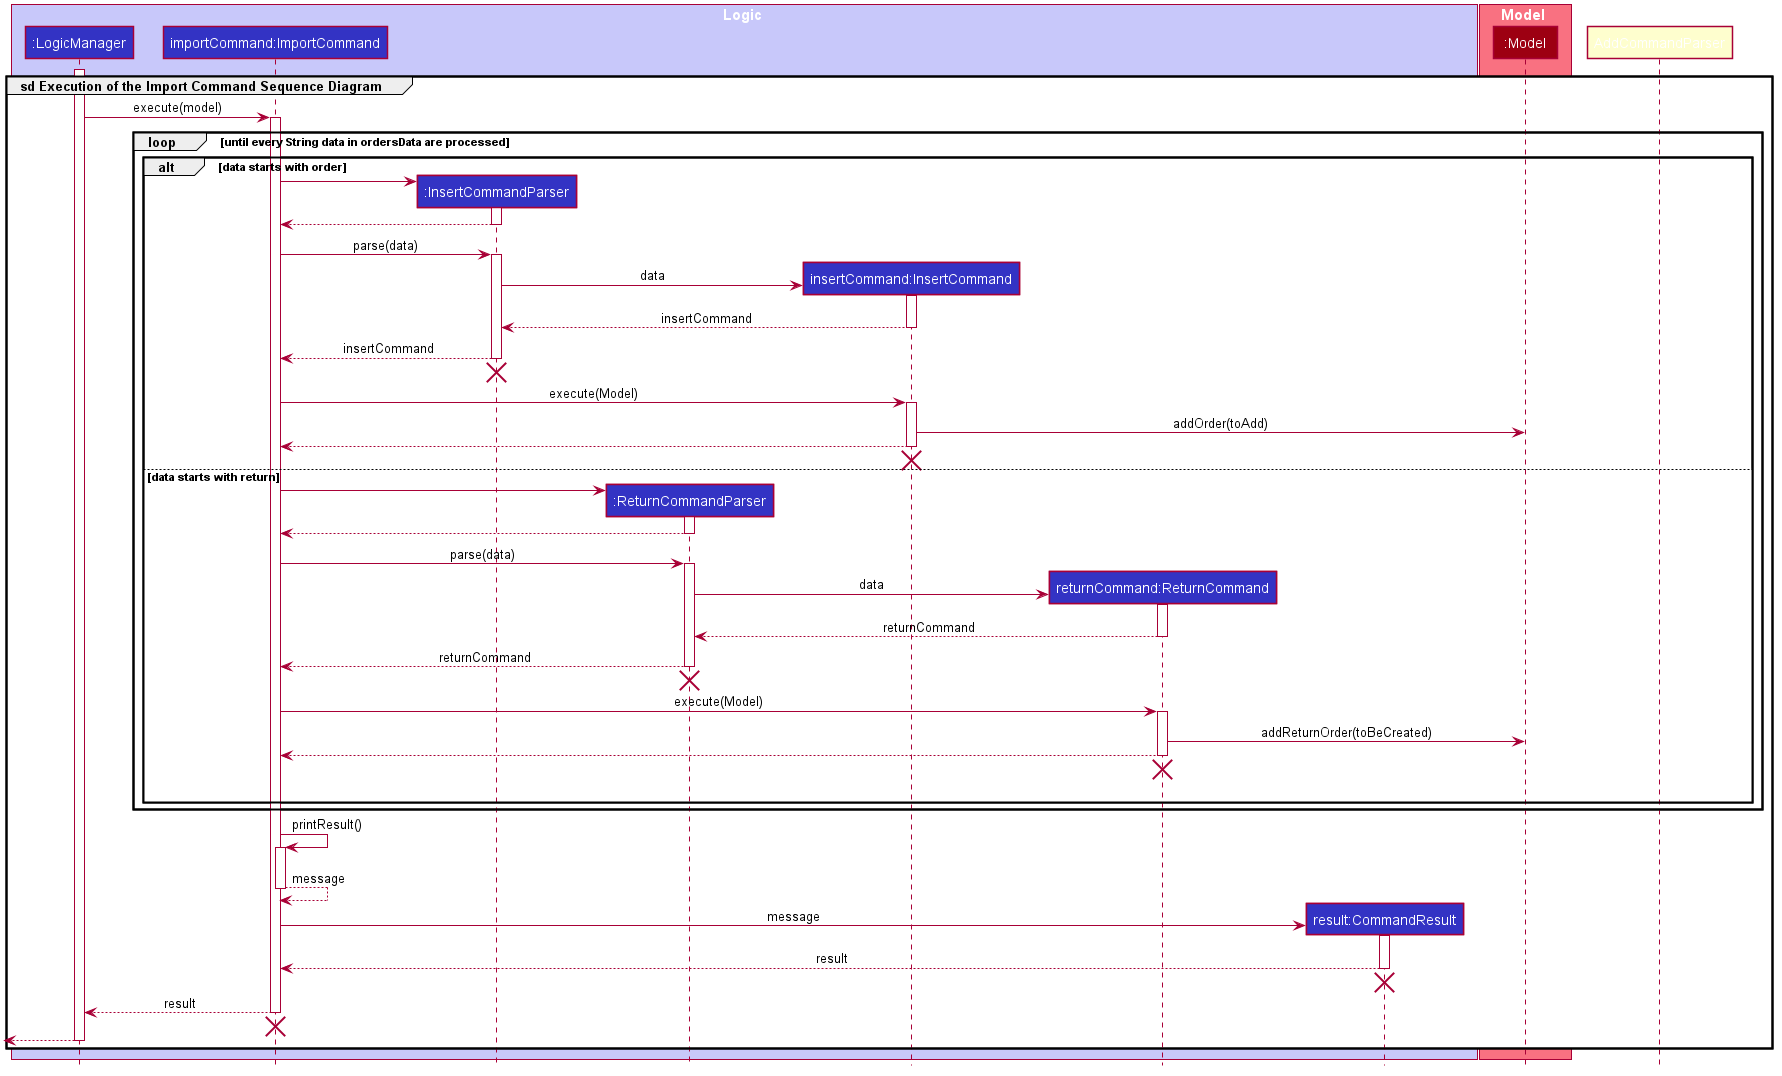

The diagram above was rendered by PlantUML. Its source (embedded in the PNG):
@startuml








skinparam BackgroundColor #FFFFFFF

skinparam Shadowing false

skinparam Class {
    FontColor #FFFFFF
    BorderThickness 1
    BorderColor #FFFFFF
    StereotypeFontColor #FFFFFF
    FontName Arial
}

skinparam Actor {
    BorderColor #000000
    Color #000000
    FontName Arial
}

skinparam Sequence {
    MessageAlign center
    BoxFontSize 15
    BoxPadding 0
    BoxFontColor #FFFFFF
    FontName Arial
}

skinparam Participant {
    FontColor #FFFFFFF
    Padding 20
}

skinparam MinClassWidth 50
skinparam ParticipantPadding 10
skinparam Shadowing false
skinparam DefaultTextAlignment center
skinparam packageStyle Rectangle

hide footbox
hide members
hide circle
box Logic #C8C8FA
participant ":LogicManager" as LogicManager #3333C4
participant "importCommand:ImportCommand" as ImportCommand #3333C4
participant ":InsertCommandParser" as InsertCommandParser #3333C4
participant ":ReturnCommandParser" as ReturnCommandParser #3333C4
participant "insertCommand:InsertCommand" as InsertCommand #3333C4
participant "returnCommand:ReturnCommand" as ReturnCommand #3333C4
participant "result:CommandResult" as CommandResult #3333C4
end box

box Model #F97181
participant ":Model" as Model #9D0012
end box
activate LogicManager

group sd Execution of the Import Command Sequence Diagram

LogicManager -> ImportCommand : execute(model)
activate ImportCommand

loop until every String data in ordersData are processed
    alt data starts with order
        create InsertCommandParser
        ImportCommand -> InsertCommandParser ++

        InsertCommandParser --> ImportCommand --

        ImportCommand -> InsertCommandParser ++ : parse(data)

        create InsertCommand
        InsertCommandParser -> InsertCommand ++ : data

        InsertCommand --> InsertCommandParser -- : insertCommand

        InsertCommandParser --> ImportCommand -- : insertCommand

        InsertCommandParser -[hidden]-> ImportCommand
        destroy InsertCommandParser

        ImportCommand -> InsertCommand ++ : execute(Model)

        InsertCommand -> Model : addOrder(toAdd)
        InsertCommand --> ImportCommand --

        InsertCommand -[hidden]-> ImportCommand
        destroy InsertCommand

    else data starts with return
        create ReturnCommandParser
        ImportCommand -> ReturnCommandParser ++

        ReturnCommandParser --> ImportCommand --

        ImportCommand -> ReturnCommandParser ++ : parse(data)

        create ReturnCommand
        ReturnCommandParser -> ReturnCommand ++ : data

        ReturnCommand --> ReturnCommandParser -- : returnCommand

        ReturnCommandParser --> ImportCommand -- : returnCommand
        AddCommandParser -[hidden]-> ImportCommand
        destroy ReturnCommandParser

        ImportCommand -> ReturnCommand ++ : execute(Model)

        ReturnCommand -> Model : addReturnOrder(toBeCreated)
        ReturnCommand --> ImportCommand --

        ReturnCommand -[hidden]-> ImportCommand
        destroy ReturnCommand
        |||
    end
end

ImportCommand -> ImportCommand ++ : printResult()

ImportCommand --> ImportCommand -- : message
create CommandResult
ImportCommand -> CommandResult ++ : message

CommandResult --> ImportCommand -- : result

CommandResult -[hidden]-> ImportCommand
destroy CommandResult

ImportCommand --> LogicManager -- : result

CommandResult -[hidden]-> ImportCommand
destroy ImportCommand

[<--LogicManager
deactivate LogicManager

end
@enduml